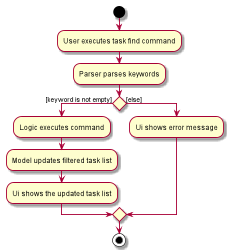

The diagram above was rendered by PlantUML. Its source (embedded in the PNG):
@startuml
start
:User executes task find command;
:Parser parses keywords;
if () then ([keyword is not empty])
    :Logic executes command;
    :Model updates filtered task list;
    :Ui shows the updated task list;
else ([else])
    :Ui shows error message;
endif
stop
@enduml